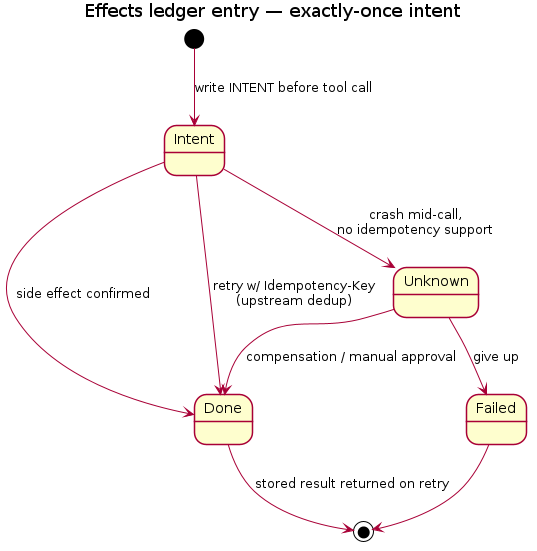

The diagram above was rendered by PlantUML. Its source (embedded in the PNG):
@startuml state-effect
title Effects ledger entry — exactly-once intent

skinparam shadowing false
[*] --> Intent : write INTENT before tool call
Intent --> Done : side effect confirmed
Intent --> Unknown : crash mid-call,\nno idempotency support
Intent --> Done : retry w/ Idempotency-Key\n(upstream dedup)
Unknown --> Done : compensation / manual approval
Unknown --> Failed : give up
Done --> [*] : stored result returned on retry
Failed --> [*]
@enduml